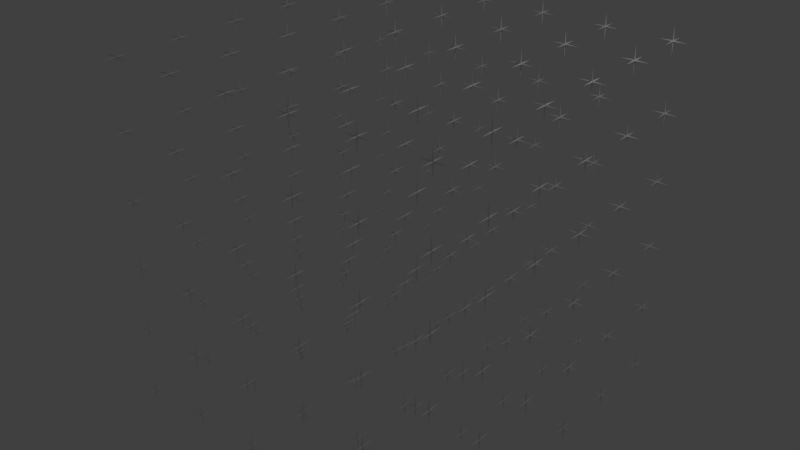 # Source: guide.blend  (saved by Blender 2.72.0; exported with 4.5.12 LTS)
import bpy
from mathutils import Matrix  # noqa: F401  (used for matrix-valued properties, if any)

bpy.ops.wm.read_factory_settings(use_empty=True)
scene = bpy.context.scene
scene.name = 'Scene'

# ---- collections
col_collection_1 = bpy.data.collections.new('Collection 1'); scene.collection.children.link(col_collection_1)

# ---- world
world_world = bpy.data.worlds.new('World'); scene.world = world_world
world_world.color = (0.05088, 0.05088, 0.05088)
world_world.use_sun_shadow = False
world_world.sun_shadow_jitter_overblur = 0.0
world_world.cycles.sampling_method = 'MANUAL'
world_world.cycles.sample_map_resolution = 256

# ---- cameras
cam_camera = bpy.data.cameras.new('Camera')
cam_camera.clip_end = 100.0
cam_camera.lens = 35.0
cam_camera.sensor_width = 32.0
cam_camera.sensor_height = 18.0
cam_camera.ortho_scale = 7.314
cam_camera.dof.focus_distance = 0.0
cam_camera.dof.aperture_fstop = 128.0

# ---- lights
light_lamp = bpy.data.lights.new('Lamp', 'POINT')
light_lamp.transmission_factor = 0.0
light_lamp.cutoff_distance = 30.0
light_lamp.energy = 100.0
light_lamp.shadow_buffer_clip_start = 1.001
light_lamp.shadow_soft_size = 0.1
light_lamp.shadow_maximum_resolution = 0.006
light_lamp.use_absolute_resolution = True
light_lamp.cycles.use_multiple_importance_sampling = False

# ---- meshes
me_cube_001 = bpy.data.meshes.new('Cube.001')
me_cube_001.from_pydata([(1.192e-08, 1.192e-08, 0.2), (-1.192e-08, -1.192e-08, -0.2), (0.2, 9.277e-11, 4.05e-12), (-1.192e-08, -0.2, 0.0), (-0.2, 1.16e-09, 9.742e-11), (1.192e-08, 0.2, 0.0), (-0.01414, -4.967e-10, 0.01414), (0.01414, -4.967e-10, -0.01414), (0.01414, -4.967e-10, 0.01414), (-0.01414, -4.967e-10, -0.01414), (0.01414, 0.01414, 4.967e-10), (0.01414, -0.01414, 4.967e-10), (-0.01414, -0.01414, 4.967e-10), (-0.01414, 0.01414, 4.967e-10), (1.522e-09, -0.01414, 0.01414), (-1.458e-09, 0.01414, -0.01414), (-1.477e-09, -0.01414, -0.01414), (1.503e-09, 0.01414, 0.01414)], [], [(15, 13, 5), (10, 15, 5), (17, 10, 5), (5, 13, 17), (13, 4, 6), (9, 4, 13), (12, 4, 9), (4, 12, 6), (9, 15, 1), (15, 7, 1), (7, 16, 1), (9, 1, 16), (15, 9, 13), (10, 2, 7), (7, 2, 11), (11, 2, 8), (2, 10, 8), (11, 3, 16), (16, 3, 12), (12, 3, 14), (11, 14, 3), (6, 14, 0), (14, 8, 0), (8, 17, 0), (6, 0, 17), (17, 8, 10), (15, 10, 7), (9, 16, 12), (12, 14, 6), (17, 13, 6), (8, 14, 11), (16, 7, 11)])
me_cube_001.use_remesh_preserve_volume = False
me_cube_001.use_remesh_preserve_attributes = False
me_cube_001.use_mirror_vertex_groups = False
me_cube_001.update()

# ---- objects
ob_cube = bpy.data.objects.new('Cube', me_cube_001)
ob_lamp = bpy.data.objects.new('Lamp', light_lamp)
ob_camera = bpy.data.objects.new('Camera', cam_camera)

# ---- transforms, parenting, visibility, modifiers, constraints
ob_cube.location = (-2.5, -2.5, -2.5)
ob_cube.lineart.crease_threshold = 0.0
_m = ob_cube.modifiers.new('Array', 'ARRAY')
_m.count = 6
_m.use_constant_offset = True
_m.use_relative_offset = False
_m.relative_offset_displace = (0.0, 0.0, 0.0)
_m = ob_cube.modifiers.new('Array.001', 'ARRAY')
_m.count = 6
_m.use_constant_offset = True
_m.constant_offset_displace = (0.0, 1.0, 0.0)
_m.relative_offset_displace = (-5.96e-08, 0.0, 0.0)
_m = ob_cube.modifiers.new('Array.002', 'ARRAY')
_m.count = 6
_m.use_constant_offset = True
_m.constant_offset_displace = (0.0, 0.0, 1.0)
_m.use_relative_offset = False
ob_lamp.location = (4.076, 1.005, 5.904)
ob_lamp.rotation_euler = (0.6503, 0.05522, 1.866)
ob_lamp.lock_rotations_4d = False
ob_lamp.empty_display_type = 'ARROWS'
ob_lamp.color = (0.0, 0.0, 0.0, 0.0)
ob_lamp.lineart.crease_threshold = 0.0
ob_camera.location = (7.481, -6.508, 5.344)
ob_camera.rotation_euler = (1.109, 0.01082, 0.8149)
ob_camera.lock_rotations_4d = False
ob_camera.empty_display_type = 'ARROWS'
ob_camera.color = (0.0, 0.0, 0.0, 0.0)
ob_camera.display_type = 'WIRE'
ob_camera.lineart.crease_threshold = 0.0

# ---- collection membership
col_collection_1.objects.link(ob_cube)
col_collection_1.objects.link(ob_lamp)
col_collection_1.objects.link(ob_camera)

# ---- scene / render settings (as saved in the file)
scene.camera = ob_cube
scene.frame_start = 1; scene.frame_end = 250; scene.frame_set(1)
scene.render.engine = 'BLENDER_EEVEE_NEXT'
scene.render.resolution_percentage = 50
scene.render.dither_intensity = 0.0
scene.cycles.use_denoising = False
scene.cycles.samples = 10
scene.cycles.sampling_pattern = 'TABULATED_SOBOL'
scene.cycles.light_sampling_threshold = 0.0
scene.cycles.use_adaptive_sampling = False
scene.cycles.use_light_tree = False
scene.cycles.blur_glossy = 0.0
scene.cycles.pixel_filter_type = 'GAUSSIAN'
scene.cycles.sample_clamp_indirect = 0.0
scene.view_settings.view_transform = 'Standard'
bpy.context.view_layer.update()

# ---- added for rendering (the .blend has no active camera): camera
cam_auto = bpy.data.cameras.new('AutoCamera')
cam_auto.lens = 50.0
cam_auto.sensor_width = 36.0
cam_auto.clip_end = 1000.0
ob_auto_camera = bpy.data.objects.new('AutoCamera', cam_auto)
scene.collection.objects.link(ob_auto_camera)
ob_auto_camera.location = (8.65369, -10.3844, 6.92296)
ob_auto_camera.rotation_euler = (1.09748, -7.21219e-08, 0.694738)
scene.camera = ob_auto_camera
bpy.context.view_layer.update()
